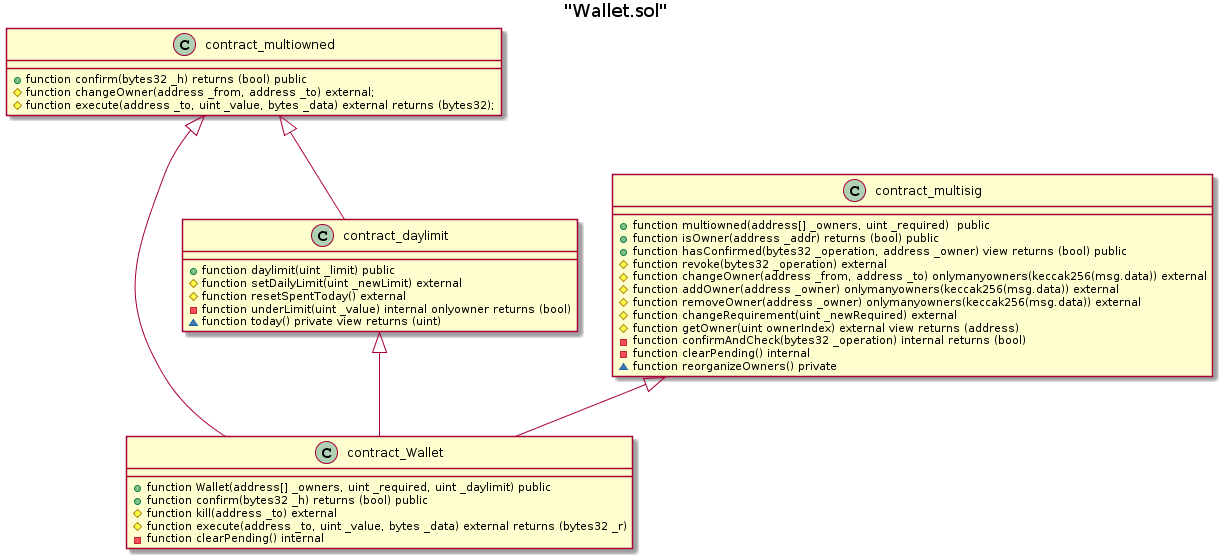

The diagram above was rendered by PlantUML. Its source (embedded in the PNG):
@startuml
Title "Wallet.sol"
contract_multiowned <|-- contract_Wallet
contract_daylimit <|-- contract_Wallet
contract_multisig <|-- contract_Wallet
contract_multiowned <|-- contract_daylimit

class contract_multiowned {
+ function confirm(bytes32 _h) returns (bool) public
# function changeOwner(address _from, address _to) external;
# function execute(address _to, uint _value, bytes _data) external returns (bytes32);
}

class contract_daylimit {
+ function daylimit(uint _limit) public
# function setDailyLimit(uint _newLimit) external
# function resetSpentToday() external
- function underLimit(uint _value) internal onlyowner returns (bool)
~ function today() private view returns (uint)
}

class contract_multisig {
+ function multiowned(address[] _owners, uint _required)  public
+ function isOwner(address _addr) returns (bool) public
+ function hasConfirmed(bytes32 _operation, address _owner) view returns (bool) public
# function revoke(bytes32 _operation) external
# function changeOwner(address _from, address _to) onlymanyowners(keccak256(msg.data)) external
# function addOwner(address _owner) onlymanyowners(keccak256(msg.data)) external
# function removeOwner(address _owner) onlymanyowners(keccak256(msg.data)) external
# function changeRequirement(uint _newRequired) external
# function getOwner(uint ownerIndex) external view returns (address)
- function confirmAndCheck(bytes32 _operation) internal returns (bool)
- function clearPending() internal
~ function reorganizeOwners() private
}

class contract_Wallet {
+ function Wallet(address[] _owners, uint _required, uint _daylimit) public
+ function confirm(bytes32 _h) returns (bool) public
# function kill(address _to) external
# function execute(address _to, uint _value, bytes _data) external returns (bytes32 _r)
- function clearPending() internal
}
@enduml